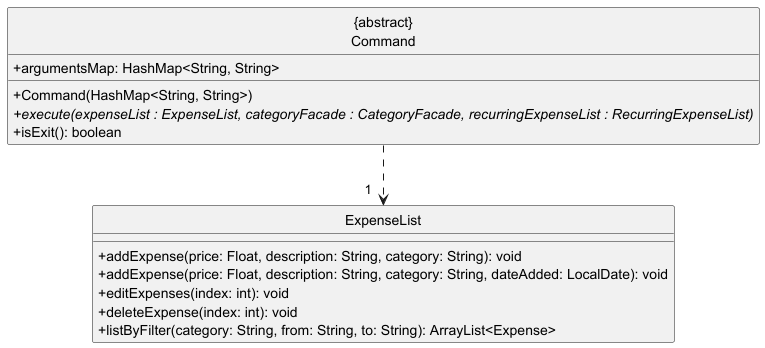

The diagram above was rendered by PlantUML. Its source (embedded in the PNG):
@startuml
skinparam classAttributeIconSize 0
hide circle

class "{abstract}\nCommand" {
    +argumentsMap: HashMap<String, String>
    +Command(HashMap<String, String>)
    +execute(expenseList : ExpenseList, categoryFacade : CategoryFacade, recurringExpenseList : RecurringExpenseList) {abstract}
    +isExit(): boolean
}

class ExpenseList {
    +addExpense(price: Float, description: String, category: String): void
    +addExpense(price: Float, description: String, category: String, dateAdded: LocalDate): void
    +editExpenses(index: int): void
    +deleteExpense(index: int): void
    +listByFilter(category: String, from: String, to: String): ArrayList<Expense>
}

"{abstract}\nCommand" .down.> " 1   " ExpenseList
@enduml